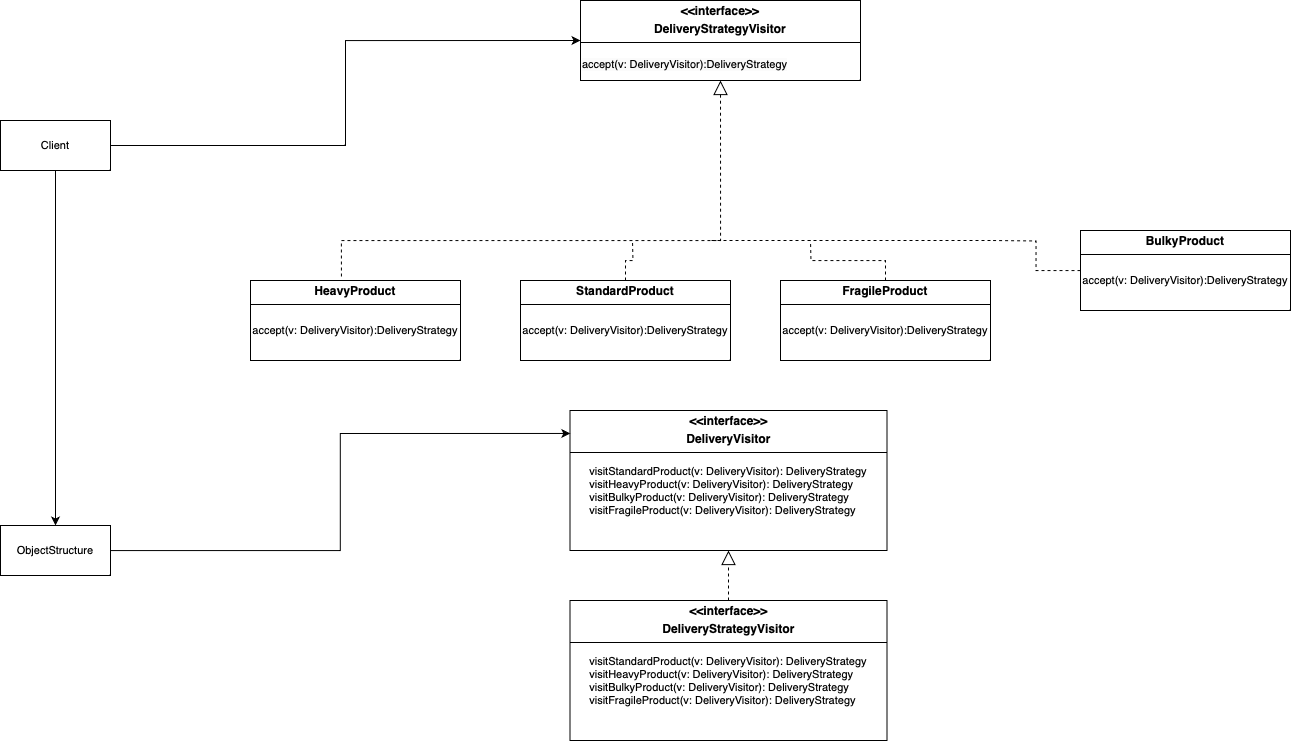

The diagram above was exported from draw.io. Its source (the exported page's mxGraphModel, read from the mxfile embedded in the PNG):
<mxGraphModel dx="2099" dy="863" grid="1" gridSize="10" guides="1" tooltips="1" connect="1" arrows="1" fold="1" page="1" pageScale="1" pageWidth="827" pageHeight="1169" background="#FFFFFF" math="0" shadow="0">
  <root>
    <mxCell id="WIyWlLk6GJQsqaUBKTNV-0" />
    <mxCell id="WIyWlLk6GJQsqaUBKTNV-1" parent="WIyWlLk6GJQsqaUBKTNV-0" />
    <mxCell id="hjzosjtJHHifiocgPsp8-8" value="&lt;p style=&quot;margin:0px;margin-top:4px;text-align:center;&quot;&gt;&lt;b&gt;HeavyProduct&lt;/b&gt;&lt;/p&gt;&lt;hr size=&quot;1&quot; style=&quot;border-style:solid;&quot;&gt;&lt;div style=&quot;height:2px;&quot;&gt;&lt;/div&gt;" style="verticalAlign=top;align=left;overflow=fill;html=1;whiteSpace=wrap;labelBackgroundColor=none;" vertex="1" parent="WIyWlLk6GJQsqaUBKTNV-1">
      <mxGeometry x="-20" y="300" width="210" height="80" as="geometry" />
    </mxCell>
    <mxCell id="hjzosjtJHHifiocgPsp8-26" style="edgeStyle=orthogonalEdgeStyle;shape=connector;rounded=0;orthogonalLoop=1;jettySize=auto;html=1;dashed=1;align=center;verticalAlign=middle;fontFamily=Helvetica;fontSize=11;fontColor=default;labelBackgroundColor=none;endArrow=none;endFill=0;endSize=12;" edge="1" parent="WIyWlLk6GJQsqaUBKTNV-1" source="hjzosjtJHHifiocgPsp8-9">
      <mxGeometry relative="1" as="geometry">
        <mxPoint x="362" y="260" as="targetPoint" />
      </mxGeometry>
    </mxCell>
    <mxCell id="hjzosjtJHHifiocgPsp8-9" value="&lt;p style=&quot;margin:0px;margin-top:4px;text-align:center;&quot;&gt;&lt;b&gt;StandardProduct&lt;/b&gt;&lt;/p&gt;&lt;hr size=&quot;1&quot; style=&quot;border-style:solid;&quot;&gt;&lt;div style=&quot;height:2px;&quot;&gt;&lt;/div&gt;" style="verticalAlign=top;align=left;overflow=fill;html=1;whiteSpace=wrap;labelBackgroundColor=none;" vertex="1" parent="WIyWlLk6GJQsqaUBKTNV-1">
      <mxGeometry x="250" y="300" width="210" height="80" as="geometry" />
    </mxCell>
    <mxCell id="hjzosjtJHHifiocgPsp8-29" style="edgeStyle=orthogonalEdgeStyle;shape=connector;rounded=0;orthogonalLoop=1;jettySize=auto;html=1;dashed=1;align=center;verticalAlign=middle;fontFamily=Helvetica;fontSize=11;fontColor=default;labelBackgroundColor=none;endArrow=none;endFill=0;endSize=12;jumpSize=5;" edge="1" parent="WIyWlLk6GJQsqaUBKTNV-1" source="hjzosjtJHHifiocgPsp8-10">
      <mxGeometry relative="1" as="geometry">
        <mxPoint x="540" y="260" as="targetPoint" />
      </mxGeometry>
    </mxCell>
    <mxCell id="hjzosjtJHHifiocgPsp8-10" value="&lt;p style=&quot;margin:0px;margin-top:4px;text-align:center;&quot;&gt;&lt;b&gt;FragileProduct&lt;/b&gt;&lt;/p&gt;&lt;hr size=&quot;1&quot; style=&quot;border-style:solid;&quot;&gt;&lt;div style=&quot;height:2px;&quot;&gt;&lt;/div&gt;" style="verticalAlign=top;align=left;overflow=fill;html=1;whiteSpace=wrap;labelBackgroundColor=none;" vertex="1" parent="WIyWlLk6GJQsqaUBKTNV-1">
      <mxGeometry x="510" y="300" width="210" height="80" as="geometry" />
    </mxCell>
    <mxCell id="hjzosjtJHHifiocgPsp8-30" style="edgeStyle=orthogonalEdgeStyle;shape=connector;rounded=0;orthogonalLoop=1;jettySize=auto;html=1;dashed=1;align=center;verticalAlign=middle;fontFamily=Helvetica;fontSize=11;fontColor=default;labelBackgroundColor=none;endArrow=none;endFill=0;endSize=12;" edge="1" parent="WIyWlLk6GJQsqaUBKTNV-1" source="hjzosjtJHHifiocgPsp8-11">
      <mxGeometry relative="1" as="geometry">
        <mxPoint x="720" y="260" as="targetPoint" />
      </mxGeometry>
    </mxCell>
    <mxCell id="hjzosjtJHHifiocgPsp8-11" value="&lt;p style=&quot;margin:0px;margin-top:4px;text-align:center;&quot;&gt;&lt;b&gt;BulkyProduct&lt;/b&gt;&lt;/p&gt;&lt;hr size=&quot;1&quot; style=&quot;border-style:solid;&quot;&gt;&lt;div style=&quot;height:2px;&quot;&gt;&lt;/div&gt;" style="verticalAlign=top;align=left;overflow=fill;html=1;whiteSpace=wrap;labelBackgroundColor=none;" vertex="1" parent="WIyWlLk6GJQsqaUBKTNV-1">
      <mxGeometry x="810" y="250" width="210" height="80" as="geometry" />
    </mxCell>
    <mxCell id="hjzosjtJHHifiocgPsp8-17" value="" style="endArrow=none;dashed=1;endFill=0;endSize=12;html=1;rounded=0;labelBackgroundColor=none;fontColor=default;" edge="1" parent="WIyWlLk6GJQsqaUBKTNV-1">
      <mxGeometry width="160" relative="1" as="geometry">
        <mxPoint x="720" y="260" as="sourcePoint" />
        <mxPoint x="440" y="260" as="targetPoint" />
        <Array as="points">
          <mxPoint x="590" y="260" />
        </Array>
      </mxGeometry>
    </mxCell>
    <mxCell id="hjzosjtJHHifiocgPsp8-20" style="edgeStyle=orthogonalEdgeStyle;shape=connector;rounded=0;orthogonalLoop=1;jettySize=auto;html=1;entryX=0.5;entryY=1;entryDx=0;entryDy=0;dashed=1;align=center;verticalAlign=middle;fontFamily=Helvetica;fontSize=11;fontColor=default;labelBackgroundColor=none;endArrow=block;endFill=0;endSize=12;exitX=0.433;exitY=-0.05;exitDx=0;exitDy=0;exitPerimeter=0;" edge="1" parent="WIyWlLk6GJQsqaUBKTNV-1" source="hjzosjtJHHifiocgPsp8-8" target="hjzosjtJHHifiocgPsp8-72">
      <mxGeometry relative="1" as="geometry">
        <mxPoint x="80" y="280" as="sourcePoint" />
        <mxPoint x="456.05600000000004" y="104.98799999999994" as="targetPoint" />
        <Array as="points">
          <mxPoint x="71" y="260" />
          <mxPoint x="450" y="260" />
        </Array>
      </mxGeometry>
    </mxCell>
    <mxCell id="hjzosjtJHHifiocgPsp8-32" value="accept(v: DeliveryVisitor):DeliveryStrategy" style="text;html=1;align=center;verticalAlign=middle;whiteSpace=wrap;rounded=0;fontFamily=Helvetica;fontSize=11;labelBackgroundColor=none;" vertex="1" parent="WIyWlLk6GJQsqaUBKTNV-1">
      <mxGeometry x="-20" y="340" width="210" height="20" as="geometry" />
    </mxCell>
    <mxCell id="hjzosjtJHHifiocgPsp8-34" value="accept(v: DeliveryVisitor):DeliveryStrategy" style="text;html=1;align=center;verticalAlign=middle;whiteSpace=wrap;rounded=0;fontFamily=Helvetica;fontSize=11;labelBackgroundColor=none;" vertex="1" parent="WIyWlLk6GJQsqaUBKTNV-1">
      <mxGeometry x="250" y="340" width="210" height="20" as="geometry" />
    </mxCell>
    <mxCell id="hjzosjtJHHifiocgPsp8-35" value="accept(v: DeliveryVisitor):DeliveryStrategy" style="text;html=1;align=center;verticalAlign=middle;whiteSpace=wrap;rounded=0;fontFamily=Helvetica;fontSize=11;labelBackgroundColor=none;" vertex="1" parent="WIyWlLk6GJQsqaUBKTNV-1">
      <mxGeometry x="510" y="340" width="210" height="20" as="geometry" />
    </mxCell>
    <mxCell id="hjzosjtJHHifiocgPsp8-36" value="accept(v: DeliveryVisitor):DeliveryStrategy" style="text;html=1;align=center;verticalAlign=middle;whiteSpace=wrap;rounded=0;fontFamily=Helvetica;fontSize=11;labelBackgroundColor=none;" vertex="1" parent="WIyWlLk6GJQsqaUBKTNV-1">
      <mxGeometry x="810" y="290" width="210" height="20" as="geometry" />
    </mxCell>
    <mxCell id="hjzosjtJHHifiocgPsp8-58" value="&lt;p style=&quot;margin:0px;margin-top:4px;text-align:center;&quot;&gt;&lt;b&gt;&amp;lt;&amp;lt;interface&amp;gt;&amp;gt;&lt;/b&gt;&lt;/p&gt;&lt;p style=&quot;margin:0px;margin-top:4px;text-align:center;&quot;&gt;&lt;b&gt;DeliveryVisitor&lt;/b&gt;&lt;/p&gt;&lt;hr size=&quot;1&quot; style=&quot;border-style:solid;&quot;&gt;&lt;div style=&quot;height:2px;&quot;&gt;&lt;/div&gt;" style="verticalAlign=top;align=left;overflow=fill;html=1;whiteSpace=wrap;labelBackgroundColor=none;" vertex="1" parent="WIyWlLk6GJQsqaUBKTNV-1">
      <mxGeometry x="299.5" y="430" width="317" height="140" as="geometry" />
    </mxCell>
    <mxCell id="hjzosjtJHHifiocgPsp8-59" value="&lt;span style=&quot;text-align: left; float: none; display: inline !important; caret-color: rgb(0, 0, 0); color: rgb(0, 0, 0); background-color: rgb(255, 255, 255);&quot;&gt;visitStandardProduct(v: DeliveryVisitor): DeliveryStrategy&lt;/span&gt;&lt;div style=&quot;text-align: left; caret-color: rgb(0, 0, 0); color: rgb(0, 0, 0); background-color: rgb(255, 255, 255);&quot;&gt;visitHeavyProduct(v: DeliveryVisitor): DeliveryStrategy&lt;br&gt;&lt;/div&gt;&lt;div style=&quot;text-align: left; caret-color: rgb(0, 0, 0); color: rgb(0, 0, 0); background-color: rgb(255, 255, 255);&quot;&gt;visitBulkyProduct(v: DeliveryVisitor): DeliveryStrategy&lt;br&gt;&lt;/div&gt;&lt;div style=&quot;text-align: left; caret-color: rgb(0, 0, 0); color: rgb(0, 0, 0); background-color: rgb(255, 255, 255);&quot;&gt;visitFragileProduct(v: DeliveryVisitor): DeliveryStrategy&lt;/div&gt;&lt;div style=&quot;text-align: left; caret-color: rgb(0, 0, 0); color: rgb(0, 0, 0); background-color: rgb(255, 255, 255);&quot;&gt;&lt;br&gt;&lt;/div&gt;&lt;div style=&quot;text-align: left; caret-color: rgb(0, 0, 0); color: rgb(0, 0, 0); background-color: rgb(255, 255, 255);&quot;&gt;&lt;br&gt;&lt;/div&gt;" style="text;html=1;align=center;verticalAlign=middle;whiteSpace=wrap;rounded=0;fontFamily=Helvetica;fontSize=11;labelBackgroundColor=none;" vertex="1" parent="WIyWlLk6GJQsqaUBKTNV-1">
      <mxGeometry x="273" y="500" width="370" height="45" as="geometry" />
    </mxCell>
    <mxCell id="hjzosjtJHHifiocgPsp8-62" style="edgeStyle=orthogonalEdgeStyle;shape=connector;rounded=0;orthogonalLoop=1;jettySize=auto;html=1;entryX=0.5;entryY=1;entryDx=0;entryDy=0;dashed=1;align=center;verticalAlign=middle;fontFamily=Helvetica;fontSize=11;fontColor=default;labelBackgroundColor=none;endArrow=block;endFill=0;endSize=12;" edge="1" parent="WIyWlLk6GJQsqaUBKTNV-1" source="hjzosjtJHHifiocgPsp8-60" target="hjzosjtJHHifiocgPsp8-58">
      <mxGeometry relative="1" as="geometry" />
    </mxCell>
    <mxCell id="hjzosjtJHHifiocgPsp8-60" value="&lt;p style=&quot;margin:0px;margin-top:4px;text-align:center;&quot;&gt;&lt;b&gt;&amp;lt;&amp;lt;interface&amp;gt;&amp;gt;&lt;/b&gt;&lt;/p&gt;&lt;p style=&quot;margin:0px;margin-top:4px;text-align:center;&quot;&gt;&lt;b&gt;DeliveryStrategyVisitor&lt;/b&gt;&lt;/p&gt;&lt;hr size=&quot;1&quot; style=&quot;border-style:solid;&quot;&gt;&lt;div style=&quot;height:2px;&quot;&gt;&lt;/div&gt;" style="verticalAlign=top;align=left;overflow=fill;html=1;whiteSpace=wrap;labelBackgroundColor=none;" vertex="1" parent="WIyWlLk6GJQsqaUBKTNV-1">
      <mxGeometry x="299.5" y="620" width="317" height="140" as="geometry" />
    </mxCell>
    <mxCell id="hjzosjtJHHifiocgPsp8-61" value="&lt;span style=&quot;text-align: left; float: none; display: inline !important; caret-color: rgb(0, 0, 0); color: rgb(0, 0, 0); background-color: rgb(255, 255, 255);&quot;&gt;visitStandardProduct(v: DeliveryVisitor): DeliveryStrategy&lt;/span&gt;&lt;div style=&quot;text-align: left; caret-color: rgb(0, 0, 0); color: rgb(0, 0, 0); background-color: rgb(255, 255, 255);&quot;&gt;visitHeavyProduct(v: DeliveryVisitor): DeliveryStrategy&lt;br&gt;&lt;/div&gt;&lt;div style=&quot;text-align: left; caret-color: rgb(0, 0, 0); color: rgb(0, 0, 0); background-color: rgb(255, 255, 255);&quot;&gt;visitBulkyProduct(v: DeliveryVisitor): DeliveryStrategy&lt;br&gt;&lt;/div&gt;&lt;div style=&quot;text-align: left; caret-color: rgb(0, 0, 0); color: rgb(0, 0, 0); background-color: rgb(255, 255, 255);&quot;&gt;visitFragileProduct(v: DeliveryVisitor): DeliveryStrategy&lt;/div&gt;&lt;div style=&quot;text-align: left; caret-color: rgb(0, 0, 0); color: rgb(0, 0, 0); background-color: rgb(255, 255, 255);&quot;&gt;&lt;br&gt;&lt;/div&gt;&lt;div style=&quot;text-align: left; caret-color: rgb(0, 0, 0); color: rgb(0, 0, 0); background-color: rgb(255, 255, 255);&quot;&gt;&lt;br&gt;&lt;/div&gt;" style="text;html=1;align=center;verticalAlign=middle;whiteSpace=wrap;rounded=0;fontFamily=Helvetica;fontSize=11;labelBackgroundColor=none;" vertex="1" parent="WIyWlLk6GJQsqaUBKTNV-1">
      <mxGeometry x="273" y="690" width="370" height="45" as="geometry" />
    </mxCell>
    <mxCell id="hjzosjtJHHifiocgPsp8-74" style="edgeStyle=orthogonalEdgeStyle;rounded=0;orthogonalLoop=1;jettySize=auto;html=1;entryX=0;entryY=0.5;entryDx=0;entryDy=0;" edge="1" parent="WIyWlLk6GJQsqaUBKTNV-1" source="hjzosjtJHHifiocgPsp8-63" target="hjzosjtJHHifiocgPsp8-72">
      <mxGeometry relative="1" as="geometry" />
    </mxCell>
    <mxCell id="hjzosjtJHHifiocgPsp8-75" style="edgeStyle=orthogonalEdgeStyle;rounded=0;orthogonalLoop=1;jettySize=auto;html=1;entryX=0.5;entryY=0;entryDx=0;entryDy=0;" edge="1" parent="WIyWlLk6GJQsqaUBKTNV-1" source="hjzosjtJHHifiocgPsp8-63" target="hjzosjtJHHifiocgPsp8-64">
      <mxGeometry relative="1" as="geometry" />
    </mxCell>
    <mxCell id="hjzosjtJHHifiocgPsp8-63" value="Client" style="html=1;whiteSpace=wrap;fontFamily=Helvetica;fontSize=11;labelBackgroundColor=none;" vertex="1" parent="WIyWlLk6GJQsqaUBKTNV-1">
      <mxGeometry x="-270" y="140" width="110" height="50" as="geometry" />
    </mxCell>
    <mxCell id="hjzosjtJHHifiocgPsp8-64" value="ObjectStructure" style="html=1;whiteSpace=wrap;fontFamily=Helvetica;fontSize=11;labelBackgroundColor=none;" vertex="1" parent="WIyWlLk6GJQsqaUBKTNV-1">
      <mxGeometry x="-270" y="545" width="110" height="50" as="geometry" />
    </mxCell>
    <mxCell id="hjzosjtJHHifiocgPsp8-71" style="edgeStyle=orthogonalEdgeStyle;rounded=0;orthogonalLoop=1;jettySize=auto;html=1;entryX=0.001;entryY=0.164;entryDx=0;entryDy=0;entryPerimeter=0;labelBackgroundColor=none;fontColor=default;" edge="1" parent="WIyWlLk6GJQsqaUBKTNV-1" source="hjzosjtJHHifiocgPsp8-64" target="hjzosjtJHHifiocgPsp8-58">
      <mxGeometry relative="1" as="geometry" />
    </mxCell>
    <mxCell id="hjzosjtJHHifiocgPsp8-72" value="&lt;p style=&quot;margin:0px;margin-top:4px;text-align:center;&quot;&gt;&lt;b&gt;&amp;lt;&amp;lt;interface&amp;gt;&amp;gt;&lt;/b&gt;&lt;/p&gt;&lt;p style=&quot;margin:0px;margin-top:4px;text-align:center;&quot;&gt;&lt;b&gt;DeliveryStrategyVisitor&lt;/b&gt;&lt;/p&gt;&lt;hr size=&quot;1&quot; style=&quot;border-style:solid;&quot;&gt;&lt;div style=&quot;height:2px;&quot;&gt;&lt;/div&gt;" style="verticalAlign=top;align=left;overflow=fill;html=1;whiteSpace=wrap;labelBackgroundColor=none;" vertex="1" parent="WIyWlLk6GJQsqaUBKTNV-1">
      <mxGeometry x="310" y="20" width="280" height="80" as="geometry" />
    </mxCell>
    <mxCell id="hjzosjtJHHifiocgPsp8-73" value="&lt;span style=&quot;caret-color: rgb(0, 0, 0); color: rgb(0, 0, 0); font-family: Helvetica; font-size: 11px; font-style: normal; font-variant-caps: normal; font-weight: 400; letter-spacing: normal; orphans: auto; text-align: center; text-indent: 0px; text-transform: none; white-space: normal; widows: auto; word-spacing: 0px; -webkit-text-stroke-width: 0px; background-color: rgb(251, 251, 251); text-decoration: none; display: inline !important; float: none;&quot;&gt;accept(v: DeliveryVisitor):DeliveryStrategy&lt;/span&gt;" style="text;whiteSpace=wrap;html=1;" vertex="1" parent="WIyWlLk6GJQsqaUBKTNV-1">
      <mxGeometry x="310" y="70" width="240" height="40" as="geometry" />
    </mxCell>
  </root>
</mxGraphModel>